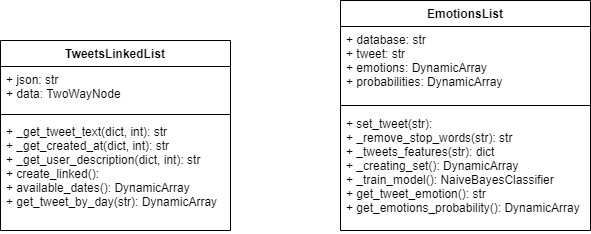

The diagram above was exported from draw.io. Its source (the exported page's mxGraphModel, read from the mxfile embedded in the PNG):
<mxGraphModel dx="1264" dy="485" grid="1" gridSize="10" guides="1" tooltips="1" connect="1" arrows="1" fold="1" page="1" pageScale="1" pageWidth="827" pageHeight="1169" math="0" shadow="0">
  <root>
    <mxCell id="0" />
    <mxCell id="1" parent="0" />
    <mxCell id="hAsVrkSmuIpKslzuk-qF-5" value="EmotionsList" style="swimlane;fontStyle=1;align=center;verticalAlign=top;childLayout=stackLayout;horizontal=1;startSize=26;horizontalStack=0;resizeParent=1;resizeParentMax=0;resizeLast=0;collapsible=1;marginBottom=0;" vertex="1" parent="1">
      <mxGeometry x="400" y="170" width="250" height="230" as="geometry" />
    </mxCell>
    <mxCell id="hAsVrkSmuIpKslzuk-qF-6" value="+ database: str&#10;+ tweet: str&#10;+ emotions: DynamicArray&#10;+ probabilities: DynamicArray" style="text;strokeColor=none;fillColor=none;align=left;verticalAlign=top;spacingLeft=4;spacingRight=4;overflow=hidden;rotatable=0;points=[[0,0.5],[1,0.5]];portConstraint=eastwest;" vertex="1" parent="hAsVrkSmuIpKslzuk-qF-5">
      <mxGeometry y="26" width="250" height="74" as="geometry" />
    </mxCell>
    <mxCell id="hAsVrkSmuIpKslzuk-qF-7" value="" style="line;strokeWidth=1;fillColor=none;align=left;verticalAlign=middle;spacingTop=-1;spacingLeft=3;spacingRight=3;rotatable=0;labelPosition=right;points=[];portConstraint=eastwest;" vertex="1" parent="hAsVrkSmuIpKslzuk-qF-5">
      <mxGeometry y="100" width="250" height="10" as="geometry" />
    </mxCell>
    <mxCell id="hAsVrkSmuIpKslzuk-qF-8" value="+ set_tweet(str):&#10;+ _remove_stop_words(str): str&#10;+ _tweets_features(str): dict&#10;+ _creating_set(): DynamicArray&#10;+ _train_model(): NaiveBayesClassifier&#10;+ get_tweet_emotion(): str&#10;+ get_emotions_probability(): DynamicArray&#10;&#10;&#10;&#10;&#10;&#10;" style="text;strokeColor=none;fillColor=none;align=left;verticalAlign=top;spacingLeft=4;spacingRight=4;overflow=hidden;rotatable=0;points=[[0,0.5],[1,0.5]];portConstraint=eastwest;" vertex="1" parent="hAsVrkSmuIpKslzuk-qF-5">
      <mxGeometry y="110" width="250" height="120" as="geometry" />
    </mxCell>
    <mxCell id="hAsVrkSmuIpKslzuk-qF-1" value="TweetsLinkedList" style="swimlane;fontStyle=1;align=center;verticalAlign=top;childLayout=stackLayout;horizontal=1;startSize=26;horizontalStack=0;resizeParent=1;resizeParentMax=0;resizeLast=0;collapsible=1;marginBottom=0;" vertex="1" parent="1">
      <mxGeometry x="60" y="210" width="230" height="190" as="geometry" />
    </mxCell>
    <mxCell id="hAsVrkSmuIpKslzuk-qF-2" value="+ json: str&#10;+ data: TwoWayNode" style="text;strokeColor=none;fillColor=none;align=left;verticalAlign=top;spacingLeft=4;spacingRight=4;overflow=hidden;rotatable=0;points=[[0,0.5],[1,0.5]];portConstraint=eastwest;" vertex="1" parent="hAsVrkSmuIpKslzuk-qF-1">
      <mxGeometry y="26" width="230" height="44" as="geometry" />
    </mxCell>
    <mxCell id="hAsVrkSmuIpKslzuk-qF-3" value="" style="line;strokeWidth=1;fillColor=none;align=left;verticalAlign=middle;spacingTop=-1;spacingLeft=3;spacingRight=3;rotatable=0;labelPosition=right;points=[];portConstraint=eastwest;" vertex="1" parent="hAsVrkSmuIpKslzuk-qF-1">
      <mxGeometry y="70" width="230" height="8" as="geometry" />
    </mxCell>
    <mxCell id="hAsVrkSmuIpKslzuk-qF-4" value="+ _get_tweet_text(dict, int): str&#10;+ _get_created_at(dict, int): str&#10;+ _get_user_description(dict, int): str&#10;+ create_linked():&#10;+ available_dates(): DynamicArray&#10;+ get_tweet_by_day(str): DynamicArray &#10;" style="text;strokeColor=none;fillColor=none;align=left;verticalAlign=top;spacingLeft=4;spacingRight=4;overflow=hidden;rotatable=0;points=[[0,0.5],[1,0.5]];portConstraint=eastwest;" vertex="1" parent="hAsVrkSmuIpKslzuk-qF-1">
      <mxGeometry y="78" width="230" height="112" as="geometry" />
    </mxCell>
  </root>
</mxGraphModel>